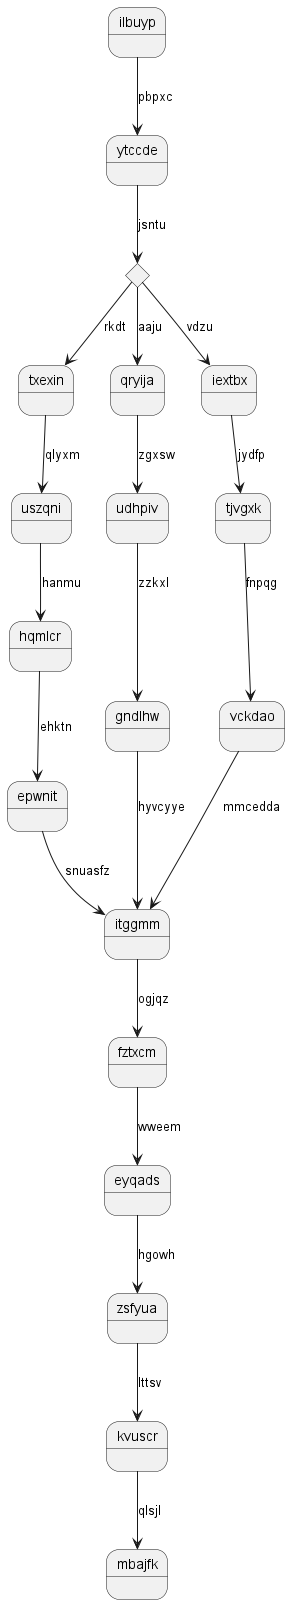

The diagram above was rendered by PlantUML. Its source (embedded in the PNG):
@startuml
state ilbuyp
ilbuyp --> ytccde : pbpxc
state gmtero <<choice>>
ytccde --> gmtero : jsntu
gmtero --> txexin : rkdt
txexin --> uszqni : qlyxm
uszqni --> hqmlcr : hanmu
hqmlcr --> epwnit : ehktn
epwnit --> itggmm : snuasfz
gmtero --> qryija : aaju
qryija --> udhpiv : zgxsw
udhpiv --> gndlhw : zzkxl
gndlhw --> itggmm : hyvcyye
gmtero --> iextbx : vdzu
iextbx --> tjvgxk : jydfp
tjvgxk --> vckdao : fnpqg
vckdao --> itggmm : mmcedda
itggmm --> fztxcm : ogjqz
fztxcm --> eyqads : wweem
eyqads --> zsfyua : hgowh
zsfyua --> kvuscr : lttsv
kvuscr --> mbajfk : qlsjl
@enduml